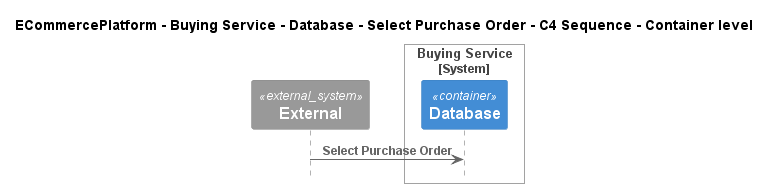

The diagram above was rendered by PlantUML. Its source (embedded in the PNG):
@startuml
!pragma layout smetana
!include ..\..\..\..\..\..\..\.c4s\C4_Sequence.puml

title ECommercePlatform - Buying Service - Database - Select Purchase Order - C4 Sequence - Container level

System_Ext(C4InterFlow.SoftwareSystems.ExternalSystem, "External", "")

System_Boundary(ECommercePlatform.SoftwareSystems.BuyingService, "Buying Service")
    Container(ECommercePlatform.SoftwareSystems.BuyingService.Containers.Database, "Database", "", "")
Boundary_End()

Rel(C4InterFlow.SoftwareSystems.ExternalSystem, ECommercePlatform.SoftwareSystems.BuyingService.Containers.Database, "Select Purchase Order")


@enduml